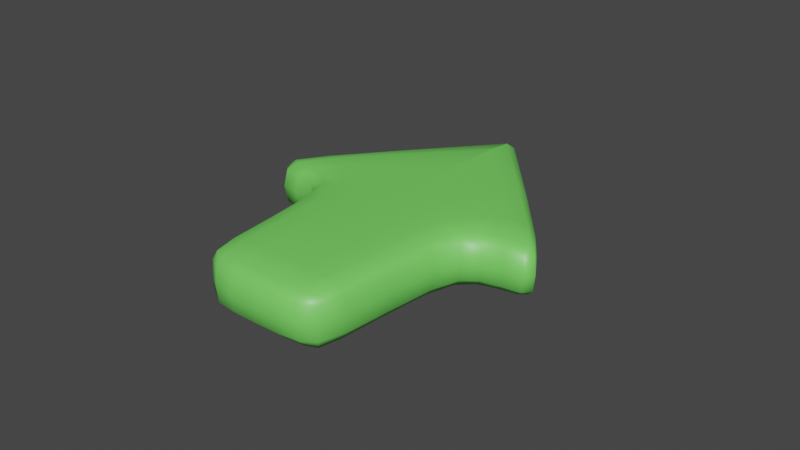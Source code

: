 # Source: Arrow.blend  (saved by Blender 2.80.39; exported with 4.5.12 LTS)
import bpy
from mathutils import Matrix  # noqa: F401  (used for matrix-valued properties, if any)

bpy.ops.wm.read_factory_settings(use_empty=True)
scene = bpy.context.scene
scene.name = 'Scene'

# ---- collections
col_collection = bpy.data.collections.new('Collection'); scene.collection.children.link(col_collection)

# ---- materials (node trees are filled in below, after node groups)
mat_material = bpy.data.materials.new('Material')
mat_material.alpha_threshold = 0.0
mat_material.use_transparent_shadow = False
mat_material.roughness = 0.5
mat_material.line_color = (0.0, 0.0, 0.0, 1.0)

# ---- material node trees
mat_material.use_nodes = True; mat_material.node_tree.nodes.clear()
_N = mat_material.node_tree.nodes; _L = mat_material.node_tree.links
n0 = _N.new('ShaderNodeOutputMaterial'); n0.name = 'Material Output'; n0.location = (300, 300)
n1 = _N.new('ShaderNodeBsdfPrincipled'); n1.name = 'Principled BSDF'; n1.location = (10, 300)
n1.distribution = 'GGX'
n1.subsurface_method = 'BURLEY'
n1.inputs[0].default_value = (0.1838, 0.8, 0.1185, 1.0)
n1.inputs[3].default_value = 1.45
n1.inputs[13].default_value = 1.0
_L.new(n1.outputs[0], n0.inputs[0])
n0.is_active_output = True

# ---- world
world_world = bpy.data.worlds.new('World'); scene.world = world_world
world_world.use_nodes = True; world_world.node_tree.nodes.clear()
_N = world_world.node_tree.nodes; _L = world_world.node_tree.links
n0 = _N.new('ShaderNodeOutputWorld'); n0.name = 'World Output'; n0.location = (300, 300)
n1 = _N.new('ShaderNodeBackground'); n1.name = 'Background'; n1.location = (10, 300)
n1.inputs[0].default_value = (0.05088, 0.05088, 0.05088, 1.0)
_L.new(n1.outputs[0], n0.inputs[0])
n0.is_active_output = True
world_world.color = (0.05088, 0.05088, 0.05088)
world_world.use_sun_shadow = False
world_world.sun_shadow_jitter_overblur = 0.0

# ---- meshes
me_cube = bpy.data.meshes.new('Cube')
me_cube.from_pydata([(0.2996, 0.6037, 0.2387), (0.3948, 0.511, 0.1405), (0.3578, 0.6188, 0.1405), (0.3947, 0.511, -0.1405), (0.2995, 0.6037, -0.2387), (0.3578, 0.6188, -0.1405), (0.1334, 0.1127, 0.2387), (0.1301, 0.01718, 0.1405), (0.1906, 0.1127, 0.1405), (0.1333, 0.1127, -0.2387), (0.1905, 0.1127, -0.1405), (0.1301, 0.01718, -0.1405), (-6.209e-10, 1.042, -0.1416), (-2.484e-09, 0.9142, -0.2462), (0.0, 0.009667, 0.1416), (0.0, 0.1117, 0.2462), (0.1522, 0.3923, 0.2462), (0.2193, 0.3859, 0.1416), (0.2859, 0.4943, 0.1416), (0.2068, 0.5381, 0.2462), (0.0, 0.1117, -0.2462), (0.0, 0.009667, -0.1416), (0.0, 0.9142, 0.2462), (0.0, 1.042, 0.1416), (0.2064, 0.5381, -0.2462), (0.2857, 0.4943, -0.1416), (0.2191, 0.3859, -0.1416), (0.1518, 0.3923, -0.2462), (-6.209e-10, 0.6037, -0.2558), (0.0, 0.394, -0.2558), (0.0, 0.394, 0.2558), (0.0, 0.6037, 0.2558), (-0.2996, 0.6037, 0.2387), (-0.3578, 0.6188, 0.1405), (-0.3948, 0.511, 0.1405), (-0.3947, 0.511, -0.1405), (-0.3578, 0.6188, -0.1405), (-0.2995, 0.6037, -0.2387), (-0.1334, 0.1127, 0.2387), (-0.1906, 0.1127, 0.1405), (-0.1301, 0.01718, 0.1405), (-0.1333, 0.1127, -0.2387), (-0.1301, 0.01718, -0.1405), (-0.1905, 0.1127, -0.1405), (0.0, 0.9142, -0.2462), (0.0, 1.042, -0.1416), (0.0, 0.1117, 0.2462), (0.0, 0.009667, 0.1416), (-0.1522, 0.3923, 0.2462), (-0.2068, 0.5381, 0.2462), (-0.2859, 0.4943, 0.1416), (-0.2193, 0.3859, 0.1416), (0.0, 0.009667, -0.1416), (0.0, 0.1117, -0.2462), (6.209e-10, 1.042, 0.1416), (2.484e-09, 0.9142, 0.2462), (-0.2064, 0.5381, -0.2462), (-0.1518, 0.3923, -0.2462), (-0.2191, 0.3859, -0.1416), (-0.2857, 0.4943, -0.1416), (0.0, 0.394, -0.2558), (0.0, 0.6037, -0.2558), (6.209e-10, 0.6037, 0.2558), (0.0, 0.394, 0.2558), (0.3352, 0.6168, 0.215), (0.3678, 0.5344, 0.215), (0.4139, 0.5328, 0.1391), (0.4139, 0.5328, -0.1391), (0.3677, 0.5344, -0.215), (0.3352, 0.6168, -0.215), (0.1721, 0.1141, 0.215), (0.1295, 0.04053, 0.215), (0.1691, 0.04052, 0.1391), (0.1295, 0.04053, -0.215), (0.172, 0.1141, -0.215), (0.169, 0.04052, -0.1391), (0.1733, 0.4846, 0.2462), (0.1965, 0.3891, 0.2186), (0.2448, 0.4639, 0.1416), (0.2612, 0.5119, 0.2186), (0.1729, 0.4846, -0.2462), (0.2608, 0.5119, -0.2186), (0.2445, 0.4639, -0.1416), (0.1961, 0.3891, -0.2186), (-0.3678, 0.5344, 0.215), (-0.3352, 0.6168, 0.215), (-0.4139, 0.5328, 0.1391), (-0.3677, 0.5344, -0.215), (-0.4139, 0.5328, -0.1391), (-0.3352, 0.6168, -0.215), (-0.1295, 0.04053, 0.215), (-0.1721, 0.1141, 0.215), (-0.1691, 0.04052, 0.1391), (-0.172, 0.1141, -0.215), (-0.1295, 0.04053, -0.215), (-0.169, 0.04052, -0.1391), (-0.1965, 0.3891, 0.2186), (-0.1733, 0.4846, 0.2462), (-0.2612, 0.5119, 0.2186), (-0.2448, 0.4639, 0.1416), (-0.2608, 0.5119, -0.2186), (-0.1729, 0.4846, -0.2462), (-0.1961, 0.3891, -0.2186), (-0.2445, 0.4639, -0.1416), (0.1402, 0.2491, 0.2452), (0.2041, 0.2483, 0.1414), (0.0, 0.03692, -0.2186), (0.07276, 0.1118, -0.2452), (0.07078, 0.01061, -0.1414), (0.0, 1.004, 0.2186), (0.1686, 0.7394, 0.2452), (0.2063, 0.8019, 0.1414), (0.2526, 0.5768, -0.2452), (0.3424, 0.5049, -0.1414), (0.1685, 0.7394, -0.2452), (-1.785e-09, 1.004, -0.2186), (0.2063, 0.8019, -0.1414), (0.4024, 0.5052, -1.863e-09), (0.3655, 0.6188, 0.0), (0.1307, 0.01154, -1.863e-09), (0.1962, 0.1119, 0.0), (0.07282, 0.1118, 0.2452), (0.0, 0.03692, 0.2186), (0.07079, 0.01061, 0.1414), (0.2528, 0.5768, 0.2452), (0.3425, 0.5049, 0.1414), (0.1399, 0.2491, -0.2452), (0.204, 0.2483, -0.1414), (0.2264, 0.3847, 0.0), (0.2933, 0.4883, 0.0), (0.08295, 0.3938, -0.2546), (-7.761e-11, 0.4967, -0.2558), (0.1142, 0.5696, -0.2546), (0.0, 0.4967, 0.2558), (0.08316, 0.3938, 0.2546), (0.1144, 0.5696, 0.2546), (-0.2041, 0.2483, 0.1414), (-0.1402, 0.2491, 0.2452), (0.0, 0.03692, -0.2186), (-0.07078, 0.01061, -0.1414), (-0.07276, 0.1118, -0.2452), (1.785e-09, 1.004, 0.2186), (-0.2063, 0.8019, 0.1414), (-0.1686, 0.7394, 0.2452), (-0.3424, 0.5049, -0.1414), (-0.2526, 0.5768, -0.2452), (-0.2063, 0.8019, -0.1414), (0.0, 1.004, -0.2186), (-0.1685, 0.7394, -0.2452), (-0.3655, 0.6188, -1.164e-09), (-0.4024, 0.5052, 9.313e-10), (-0.1962, 0.1119, 6.985e-10), (-0.1307, 0.01154, 9.313e-10), (-0.07079, 0.01061, 0.1414), (0.0, 0.03692, 0.2186), (-0.07282, 0.1118, 0.2452), (-0.3425, 0.5049, 0.1414), (-0.2528, 0.5768, 0.2452), (-0.204, 0.2483, -0.1414), (-0.1399, 0.2491, -0.2452), (-0.2933, 0.4883, -1.164e-09), (-0.2264, 0.3847, -1.863e-09), (-0.1142, 0.5696, -0.2546), (0.0, 0.4967, -0.2558), (-0.08295, 0.3938, -0.2546), (7.761e-11, 0.4967, 0.2558), (-0.1144, 0.5696, 0.2546), (-0.08316, 0.3938, 0.2546), (-7.761e-11, 1.054, 0.0), (0.0, 0.7606, 0.2546), (-1.785e-09, 0.7606, -0.2546), (0.0, 0.2492, 0.2546), (0.0, 0.002417, 0.0), (0.0, 0.2492, -0.2546), (7.761e-11, 1.054, 0.0), (1.785e-09, 0.7606, 0.2546), (0.0, 0.7606, -0.2546), (0.0, 0.2492, 0.2546), (0.0, 0.002417, 0.0), (0.0, 0.2492, -0.2546), (-0.2114, 0.8068, -4.657e-10), (0.07075, 0.003557, 0.0), (0.1408, 0.6591, 0.2535), (0.07616, 0.2492, -0.2535), (0.2111, 0.2481, 0.0), (0.1407, 0.6591, -0.2535), (0.0763, 0.2492, 0.2535), (0.3503, 0.498, 0.0), (-0.07075, 0.003557, -9.313e-10), (-0.1408, 0.6591, 0.2535), (-0.07616, 0.2492, -0.2535), (-0.2111, 0.2481, -4.657e-10), (-0.1407, 0.6591, -0.2535), (-0.0763, 0.2492, 0.2535), (-0.3503, 0.498, -3.027e-09), (0.3927, 0.5442, 0.2048), (0.3927, 0.5442, -0.2048), (0.1619, 0.05052, 0.2048), (0.1618, 0.05052, -0.2048), (0.2213, 0.4737, 0.2186), (0.2209, 0.4737, -0.2186), (-0.3927, 0.5442, 0.2048), (-0.3927, 0.5442, -0.2048), (-0.1619, 0.05052, 0.2048), (-0.1618, 0.05052, -0.2048), (-0.2213, 0.4737, 0.2186), (-0.2209, 0.4737, -0.2186), (0.182, 0.2489, 0.2181), (0.07113, 0.03737, -0.2181), (0.1914, 0.7843, 0.2181), (0.3155, 0.5277, -0.2181), (0.1914, 0.7843, -0.2181), (0.421, 0.5297, 0.0), (0.1717, 0.0378, 0.0), (0.07115, 0.03737, 0.2181), (0.3157, 0.5277, 0.2181), (0.1818, 0.2489, -0.2181), (0.2519, 0.4603, 0.0), (0.09504, 0.4919, -0.2546), (0.09529, 0.4919, 0.2546), (-0.182, 0.2489, 0.2181), (-0.07113, 0.03737, -0.2181), (-0.1914, 0.7843, 0.2181), (-0.3155, 0.5277, -0.2181), (-0.1914, 0.7843, -0.2181), (-0.421, 0.5297, -2.328e-10), (-0.1717, 0.0378, 4.657e-10), (-0.07115, 0.03737, 0.2181), (-0.3157, 0.5277, 0.2181), (-0.1818, 0.2489, -0.2181), (-0.2519, 0.4603, -4.657e-10), (-0.09504, 0.4919, -0.2546), (-0.09529, 0.4919, 0.2546), (0.2114, 0.8068, 0.0)], [], [(45, 146, 180, 174), (146, 36, 149, 180), (180, 149, 33, 142), (174, 180, 142, 54), (11, 119, 181, 108), (119, 7, 123, 181), (181, 123, 14, 172), (108, 181, 172, 21), (0, 110, 182, 124), (110, 22, 169, 182), (182, 169, 31, 135), (124, 182, 135, 19), (29, 130, 183, 173), (130, 27, 126, 183), (183, 126, 9, 107), (173, 183, 107, 20), (26, 128, 184, 127), (128, 17, 105, 184), (184, 105, 8, 120), (127, 184, 120, 10), (13, 114, 185, 170), (114, 4, 112, 185), (185, 112, 24, 132), (170, 185, 132, 28), (16, 134, 186, 104), (134, 30, 171, 186), (186, 171, 15, 121), (104, 186, 121, 6), (3, 117, 187, 113), (117, 1, 125, 187), (187, 125, 18, 129), (113, 187, 129, 25), (42, 139, 188, 152), (139, 52, 178, 188), (188, 178, 47, 153), (152, 188, 153, 40), (32, 157, 189, 143), (157, 49, 166, 189), (189, 166, 62, 175), (143, 189, 175, 55), (60, 179, 190, 164), (179, 53, 140, 190), (190, 140, 41, 159), (164, 190, 159, 57), (58, 158, 191, 161), (158, 43, 151, 191), (191, 151, 39, 136), (161, 191, 136, 51), (44, 176, 192, 148), (176, 61, 162, 192), (192, 162, 56, 145), (148, 192, 145, 37), (48, 137, 193, 167), (137, 38, 155, 193), (193, 155, 46, 177), (167, 193, 177, 63), (35, 144, 194, 150), (144, 59, 160, 194), (194, 160, 50, 156), (150, 194, 156, 34), (0, 65, 195, 64), (1, 66, 195, 65), (2, 64, 195, 66), (3, 68, 196, 67), (4, 69, 196, 68), (5, 67, 196, 69), (6, 71, 197, 70), (7, 72, 197, 71), (8, 70, 197, 72), (9, 74, 198, 73), (10, 75, 198, 74), (11, 73, 198, 75), (16, 77, 199, 76), (77, 17, 78, 199), (199, 78, 18, 79), (76, 199, 79, 19), (24, 81, 200, 80), (81, 25, 82, 200), (200, 82, 26, 83), (80, 200, 83, 27), (32, 85, 201, 84), (33, 86, 201, 85), (34, 84, 201, 86), (35, 88, 202, 87), (36, 89, 202, 88), (37, 87, 202, 89), (38, 91, 203, 90), (39, 92, 203, 91), (40, 90, 203, 92), (41, 94, 204, 93), (42, 95, 204, 94), (43, 93, 204, 95), (48, 97, 205, 96), (97, 49, 98, 205), (205, 98, 50, 99), (96, 205, 99, 51), (56, 101, 206, 100), (101, 57, 102, 206), (206, 102, 58, 103), (100, 206, 103, 59), (16, 104, 207, 77), (104, 6, 70, 207), (207, 70, 8, 105), (77, 207, 105, 17), (20, 107, 208, 106), (107, 9, 73, 208), (208, 73, 11, 108), (106, 208, 108, 21), (22, 110, 209, 109), (110, 0, 64, 209), (209, 64, 2, 111), (109, 209, 111, 23), (24, 112, 210, 81), (112, 4, 68, 210), (210, 68, 3, 113), (81, 210, 113, 25), (4, 114, 211, 69), (114, 13, 115, 211), (211, 115, 12, 116), (69, 211, 116, 5), (1, 117, 212, 66), (117, 3, 67, 212), (212, 67, 5, 118), (66, 212, 118, 2), (7, 119, 213, 72), (119, 11, 75, 213), (213, 75, 10, 120), (72, 213, 120, 8), (6, 121, 214, 71), (121, 15, 122, 214), (214, 122, 14, 123), (71, 214, 123, 7), (0, 124, 215, 65), (124, 19, 79, 215), (215, 79, 18, 125), (65, 215, 125, 1), (9, 126, 216, 74), (126, 27, 83, 216), (216, 83, 26, 127), (74, 216, 127, 10), (17, 128, 217, 78), (128, 26, 82, 217), (217, 82, 25, 129), (78, 217, 129, 18), (27, 130, 218, 80), (130, 29, 131, 218), (218, 131, 28, 132), (80, 218, 132, 24), (30, 134, 219, 133), (134, 16, 76, 219), (219, 76, 19, 135), (133, 219, 135, 31), (51, 136, 220, 96), (136, 39, 91, 220), (220, 91, 38, 137), (96, 220, 137, 48), (52, 139, 221, 138), (139, 42, 94, 221), (221, 94, 41, 140), (138, 221, 140, 53), (54, 142, 222, 141), (142, 33, 85, 222), (222, 85, 32, 143), (141, 222, 143, 55), (59, 144, 223, 100), (144, 35, 87, 223), (223, 87, 37, 145), (100, 223, 145, 56), (36, 146, 224, 89), (146, 45, 147, 224), (224, 147, 44, 148), (89, 224, 148, 37), (33, 149, 225, 86), (149, 36, 88, 225), (225, 88, 35, 150), (86, 225, 150, 34), (39, 151, 226, 92), (151, 43, 95, 226), (226, 95, 42, 152), (92, 226, 152, 40), (40, 153, 227, 90), (153, 47, 154, 227), (227, 154, 46, 155), (90, 227, 155, 38), (34, 156, 228, 84), (156, 50, 98, 228), (228, 98, 49, 157), (84, 228, 157, 32), (43, 158, 229, 93), (158, 58, 102, 229), (229, 102, 57, 159), (93, 229, 159, 41), (50, 160, 230, 99), (160, 59, 103, 230), (230, 103, 58, 161), (99, 230, 161, 51), (56, 162, 231, 101), (162, 61, 163, 231), (231, 163, 60, 164), (101, 231, 164, 57), (62, 166, 232, 165), (166, 49, 97, 232), (232, 97, 48, 167), (165, 232, 167, 63), (12, 168, 233, 116), (168, 23, 111, 233), (233, 111, 2, 118), (116, 233, 118, 5)])
me_cube.polygons.foreach_set('use_smooth', [True] * 208)
_uv = me_cube.uv_layers.new(name='UVMap')
_uv.uv.foreach_set('vector', [0.6808, 0.6269, 0.6782, 0.6824, 0.75, 0.6812, 0.75, 0.6255, 0.6782, 0.6824, 0.6486, 0.7399, 0.75, 0.7255, 0.75, 0.6812, 0.75, 0.6812, 0.75, 0.7255, 0.8514, 0.7399, 0.8218, 0.6824, 0.75, 0.6255, 0.75, 0.6812, 0.8218, 0.6824, 0.8192, 0.6269, 0.4033, 0.2946, 0.5, 0.2946, 0.5, 0.3315, 0.4033, 0.3315, 0.5, 0.2946, 0.5967, 0.2946, 0.5967, 0.3315, 0.5, 0.3315, 0.5, 0.3315, 0.5967, 0.3315, 0.5967, 0.375, 0.5, 0.375, 0.4033, 0.3315, 0.5, 0.3315, 0.5, 0.375, 0.4033, 0.375, 0.4291, 0.01314, 0.46, 0.01348, 0.4695, 0.02563, 0.4454, 0.02281, 0.46, 0.01348, 0.5, 0.01393, 0.5, 0.02949, 0.4695, 0.02563, 0.4695, 0.02563, 0.5, 0.02949, 0.5, 0.049, 0.4799, 0.04032, 0.4454, 0.02281, 0.4695, 0.02563, 0.4799, 0.04032, 0.464, 0.03419, 0.5, 0.8655, 0.5489, 0.8515, 0.5449, 0.9057, 0.5, 0.9132, 0.5489, 0.8515, 0.6031, 0.8149, 0.5832, 0.8976, 0.5449, 0.9057, 0.5449, 0.9057, 0.5832, 0.8976, 0.5802, 0.955, 0.5438, 0.9579, 0.5, 0.9132, 0.5449, 0.9057, 0.5438, 0.9579, 0.5, 0.9609, 0.1533, 0.5847, 0.25, 0.5847, 0.25, 0.647, 0.1533, 0.647, 0.25, 0.5847, 0.3467, 0.5847, 0.3467, 0.647, 0.25, 0.647, 0.25, 0.647, 0.3467, 0.647, 0.3467, 0.7253, 0.25, 0.7253, 0.1533, 0.647, 0.25, 0.647, 0.25, 0.7253, 0.1533, 0.7253, 0.5, 0.7639, 0.5421, 0.7632, 0.5308, 0.7756, 0.5, 0.7795, 0.5421, 0.7632, 0.5932, 0.7594, 0.5562, 0.7726, 0.5308, 0.7756, 0.5308, 0.7756, 0.5562, 0.7726, 0.5311, 0.7864, 0.5195, 0.7906, 0.5, 0.7795, 0.5308, 0.7756, 0.5195, 0.7906, 0.5, 0.799, 0.4143, 0.09501, 0.4528, 0.1041, 0.4554, 0.1563, 0.4181, 0.1506, 0.4528, 0.1041, 0.5, 0.1155, 0.5, 0.1632, 0.4554, 0.1563, 0.4554, 0.1563, 0.5, 0.1632, 0.5, 0.2109, 0.4562, 0.2079, 0.4181, 0.1506, 0.4554, 0.1563, 0.4562, 0.2079, 0.4197, 0.205, 0.1486, 0.5139, 0.2502, 0.511, 0.2499, 0.5199, 0.1527, 0.5202, 0.2502, 0.511, 0.3467, 0.5107, 0.3467, 0.5198, 0.2499, 0.5199, 0.2499, 0.5199, 0.3467, 0.5198, 0.3467, 0.532, 0.25, 0.532, 0.1527, 0.5202, 0.2499, 0.5199, 0.25, 0.532, 0.1533, 0.532, 0.4308, 0.2855, 0.4308, 0.3302, 0.5, 0.3303, 0.5, 0.2857, 0.4308, 0.3302, 0.4308, 0.375, 0.5, 0.375, 0.5, 0.3303, 0.5, 0.3303, 0.5, 0.375, 0.5692, 0.375, 0.5692, 0.3302, 0.5, 0.2857, 0.5, 0.3303, 0.5692, 0.3302, 0.5692, 0.2855, 0.4148, 0.01177, 0.4361, 0.0212, 0.4681, 0.02465, 0.4574, 0.01021, 0.4361, 0.0212, 0.4546, 0.03011, 0.4773, 0.03666, 0.4681, 0.02465, 0.4681, 0.02465, 0.4773, 0.03666, 0.5, 0.04322, 0.5, 0.0281, 0.4574, 0.01021, 0.4681, 0.02465, 0.5, 0.0281, 0.5, 0.008651, 0.5, 0.8467, 0.5, 0.9132, 0.5455, 0.9063, 0.5461, 0.8342, 0.5, 0.9132, 0.5, 0.9797, 0.5449, 0.9783, 0.5455, 0.9063, 0.5455, 0.9063, 0.5449, 0.9783, 0.5898, 0.9769, 0.5909, 0.8993, 0.5461, 0.8342, 0.5455, 0.9063, 0.5909, 0.8993, 0.5921, 0.8218, 0.1486, 0.5579, 0.1755, 0.6443, 0.25, 0.6442, 0.25, 0.5803, 0.1755, 0.6443, 0.1486, 0.7296, 0.25, 0.707, 0.25, 0.6442, 0.25, 0.6442, 0.25, 0.707, 0.3514, 0.7296, 0.3245, 0.6443, 0.25, 0.5803, 0.25, 0.6442, 0.3245, 0.6443, 0.3514, 0.5579, 0.5, 0.7587, 0.5, 0.7781, 0.532, 0.7746, 0.5426, 0.7602, 0.5, 0.7781, 0.5, 0.7932, 0.523, 0.7866, 0.532, 0.7746, 0.532, 0.7746, 0.523, 0.7866, 0.5501, 0.778, 0.5644, 0.771, 0.5426, 0.7602, 0.532, 0.7746, 0.5644, 0.771, 0.5852, 0.7618, 0.4078, 0.07178, 0.409, 0.1493, 0.4545, 0.1563, 0.4539, 0.08423, 0.409, 0.1493, 0.4102, 0.2269, 0.4551, 0.2283, 0.4545, 0.1563, 0.4545, 0.1563, 0.4551, 0.2283, 0.5, 0.2297, 0.5, 0.1632, 0.4539, 0.08423, 0.4545, 0.1563, 0.5, 0.1632, 0.5, 0.09668, 0.1856, 0.5072, 0.1786, 0.5211, 0.2501, 0.52, 0.2506, 0.5087, 0.1786, 0.5211, 0.1486, 0.537, 0.25, 0.5329, 0.2501, 0.52, 0.2501, 0.52, 0.25, 0.5329, 0.3514, 0.537, 0.3218, 0.5214, 0.2506, 0.5087, 0.2501, 0.52, 0.3218, 0.5214, 0.3192, 0.5103, 0.4291, 0.01314, 0.4126, 0.01281, 0.4029, 0.007553, 0.4165, 0.006376, 0.4036, 0.01181, 0.3943, 0.005228, 0.4029, 0.007553, 0.4126, 0.01281, 0.406, 0.00158, 0.4165, 0.006376, 0.4029, 0.007553, 0.3943, 0.005228, 0.1486, 0.5139, 0.1386, 0.5144, 0.1482, 0.5096, 0.1792, 0.5065, 0.125, 0.5188, 0.1426, 0.5098, 0.1482, 0.5096, 0.1386, 0.5144, 0.1808, 0.5031, 0.1792, 0.5065, 0.1482, 0.5096, 0.1426, 0.5098, 0.4197, 0.205, 0.4208, 0.2342, 0.401, 0.2294, 0.396, 0.2028, 0.4196, 0.2459, 0.3947, 0.2343, 0.401, 0.2294, 0.4208, 0.2342, 0.381, 0.2024, 0.396, 0.2028, 0.401, 0.2294, 0.3947, 0.2343, 0.5802, 0.955, 0.604, 0.9528, 0.599, 0.9794, 0.5792, 0.9842, 0.619, 0.9524, 0.6053, 0.9843, 0.599, 0.9794, 0.604, 0.9528, 0.5804, 0.9959, 0.5792, 0.9842, 0.599, 0.9794, 0.6053, 0.9843, 0.4143, 0.09501, 0.3903, 0.08951, 0.3848, 0.05634, 0.4064, 0.06227, 0.3903, 0.08951, 0.375, 0.08619, 0.375, 0.05381, 0.3848, 0.05634, 0.3848, 0.05634, 0.375, 0.05381, 0.375, 0.0386, 0.3776, 0.03939, 0.4064, 0.06227, 0.3848, 0.05634, 0.3776, 0.03939, 0.3958, 0.0449, 0.5311, 0.7864, 0.5487, 0.7809, 0.5351, 0.788, 0.5296, 0.789, 0.5487, 0.7809, 0.5549, 0.7806, 0.5393, 0.7875, 0.5351, 0.788, 0.5351, 0.788, 0.5393, 0.7875, 0.5277, 0.7926, 0.524, 0.7941, 0.5296, 0.789, 0.5351, 0.788, 0.524, 0.7941, 0.5204, 0.7957, 0.4148, 0.01177, 0.3998, 0.005886, 0.3988, 0.007084, 0.4058, 0.01063, 0.3848, 0.0, 0.3907, 0.00474, 0.3988, 0.007084, 0.3998, 0.005886, 0.3967, 0.00948, 0.4058, 0.01063, 0.3988, 0.007084, 0.3907, 0.00474, 0.1856, 0.5072, 0.1574, 0.5041, 0.1452, 0.5093, 0.1443, 0.5151, 0.1533, 0.5, 0.1398, 0.5094, 0.1452, 0.5093, 0.1574, 0.5041, 0.1297, 0.519, 0.1443, 0.5151, 0.1452, 0.5093, 0.1398, 0.5094, 0.4102, 0.2269, 0.3926, 0.2261, 0.3986, 0.2341, 0.4105, 0.2384, 0.375, 0.2253, 0.3929, 0.2376, 0.3986, 0.2341, 0.3926, 0.2261, 0.4107, 0.25, 0.4105, 0.2384, 0.3986, 0.2341, 0.3929, 0.2376, 0.5898, 0.9769, 0.5895, 0.9884, 0.6014, 0.9841, 0.6074, 0.9761, 0.5893, 1.0, 0.6071, 0.9876, 0.6014, 0.9841, 0.5895, 0.9884, 0.625, 0.9753, 0.6074, 0.9761, 0.6014, 0.9841, 0.6071, 0.9876, 0.4078, 0.07178, 0.3914, 0.05519, 0.3832, 0.05307, 0.3914, 0.06754, 0.3914, 0.05519, 0.375, 0.0386, 0.375, 0.0386, 0.3832, 0.05307, 0.3832, 0.05307, 0.375, 0.0386, 0.375, 0.0386, 0.375, 0.05095, 0.3914, 0.06754, 0.3832, 0.05307, 0.375, 0.05095, 0.375, 0.0633, 0.5501, 0.778, 0.5283, 0.7899, 0.5346, 0.7882, 0.5466, 0.7815, 0.5283, 0.7899, 0.5182, 0.7967, 0.5238, 0.7943, 0.5346, 0.7882, 0.5346, 0.7882, 0.5238, 0.7943, 0.5277, 0.7926, 0.5386, 0.7878, 0.5466, 0.7815, 0.5346, 0.7882, 0.5386, 0.7878, 0.5496, 0.783, 0.4143, 0.09501, 0.4181, 0.1506, 0.3932, 0.1468, 0.3903, 0.08951, 0.4181, 0.1506, 0.4197, 0.205, 0.396, 0.2028, 0.3932, 0.1468, 0.3932, 0.1468, 0.396, 0.2028, 0.381, 0.2024, 0.3757, 0.1443, 0.3903, 0.08951, 0.3932, 0.1468, 0.3757, 0.1443, 0.375, 0.08619, 0.5, 0.9609, 0.5438, 0.9579, 0.5435, 0.9864, 0.5, 0.9875, 0.5438, 0.9579, 0.5802, 0.955, 0.5792, 0.9842, 0.5435, 0.9864, 0.5435, 0.9864, 0.5792, 0.9842, 0.5804, 0.9959, 0.5435, 0.9995, 0.5, 0.9875, 0.5435, 0.9864, 0.5435, 0.9995, 0.5, 1.0, 0.5, 0.01393, 0.46, 0.01348, 0.4521, 0.005554, 0.5, 0.004986, 0.46, 0.01348, 0.4291, 0.01314, 0.4165, 0.006376, 0.4521, 0.005554, 0.4521, 0.005554, 0.4165, 0.006376, 0.406, 0.00158, 0.445, 0.0001975, 0.5, 0.004986, 0.4521, 0.005554, 0.445, 0.0001975, 0.5, 0.0, 0.5311, 0.7864, 0.5562, 0.7726, 0.5697, 0.7713, 0.5487, 0.7809, 0.5562, 0.7726, 0.5932, 0.7594, 0.5953, 0.7603, 0.5697, 0.7713, 0.5697, 0.7713, 0.5953, 0.7603, 0.6033, 0.7595, 0.5771, 0.7709, 0.5487, 0.7809, 0.5697, 0.7713, 0.5771, 0.7709, 0.5549, 0.7806, 0.5932, 0.7594, 0.5421, 0.7632, 0.5502, 0.7554, 0.6012, 0.7556, 0.5421, 0.7632, 0.5, 0.7639, 0.5, 0.755, 0.5502, 0.7554, 0.5502, 0.7554, 0.5, 0.755, 0.5, 0.75, 0.5576, 0.75, 0.6012, 0.7556, 0.5502, 0.7554, 0.5576, 0.75, 0.6152, 0.75, 0.3467, 0.5107, 0.2502, 0.511, 0.2529, 0.5048, 0.3467, 0.5046, 0.2502, 0.511, 0.1486, 0.5139, 0.1792, 0.5065, 0.2529, 0.5048, 0.2529, 0.5048, 0.1792, 0.5065, 0.1808, 0.5031, 0.2534, 0.5004, 0.3467, 0.5046, 0.2529, 0.5048, 0.2534, 0.5004, 0.3467, 0.5, 0.5967, 0.2946, 0.5, 0.2946, 0.5, 0.269, 0.5967, 0.269, 0.5, 0.2946, 0.4033, 0.2946, 0.4033, 0.269, 0.5, 0.269, 0.5, 0.269, 0.4033, 0.269, 0.4033, 0.25, 0.5, 0.25, 0.5967, 0.269, 0.5, 0.269, 0.5, 0.25, 0.5967, 0.25, 0.4197, 0.205, 0.4562, 0.2079, 0.4565, 0.2364, 0.4208, 0.2342, 0.4562, 0.2079, 0.5, 0.2109, 0.5, 0.2375, 0.4565, 0.2364, 0.4565, 0.2364, 0.5, 0.2375, 0.5, 0.25, 0.4565, 0.2495, 0.4208, 0.2342, 0.4565, 0.2364, 0.4565, 0.2495, 0.4196, 0.2459, 0.4291, 0.01314, 0.4454, 0.02281, 0.4318, 0.02169, 0.4126, 0.01281, 0.4454, 0.02281, 0.464, 0.03419, 0.455, 0.03229, 0.4318, 0.02169, 0.4318, 0.02169, 0.455, 0.03229, 0.4503, 0.03293, 0.4244, 0.02149, 0.4126, 0.01281, 0.4318, 0.02169, 0.4244, 0.02149, 0.4036, 0.01181, 0.5802, 0.955, 0.5832, 0.8976, 0.6069, 0.8939, 0.604, 0.9528, 0.5832, 0.8976, 0.6031, 0.8149, 0.6099, 0.8167, 0.6069, 0.8939, 0.6069, 0.8939, 0.6099, 0.8167, 0.625, 0.8133, 0.6243, 0.8914, 0.604, 0.9528, 0.6069, 0.8939, 0.6243, 0.8914, 0.619, 0.9524, 0.3467, 0.5847, 0.25, 0.5847, 0.25, 0.5496, 0.3467, 0.5496, 0.25, 0.5847, 0.1533, 0.5847, 0.1533, 0.5496, 0.25, 0.5496, 0.25, 0.5496, 0.1533, 0.5496, 0.1533, 0.532, 0.25, 0.532, 0.3467, 0.5496, 0.25, 0.5496, 0.25, 0.532, 0.3467, 0.532, 0.6031, 0.8149, 0.5489, 0.8515, 0.5547, 0.8227, 0.6099, 0.8043, 0.5489, 0.8515, 0.5, 0.8655, 0.5, 0.8389, 0.5547, 0.8227, 0.5547, 0.8227, 0.5, 0.8389, 0.5, 0.8264, 0.5625, 0.8075, 0.6099, 0.8043, 0.5547, 0.8227, 0.5625, 0.8075, 0.625, 0.7886, 0.5, 0.1155, 0.4528, 0.1041, 0.4473, 0.07387, 0.5, 0.08887, 0.4528, 0.1041, 0.4143, 0.09501, 0.4064, 0.06227, 0.4473, 0.07387, 0.4473, 0.07387, 0.4064, 0.06227, 0.3958, 0.0449, 0.4401, 0.05827, 0.5, 0.08887, 0.4473, 0.07387, 0.4401, 0.05827, 0.5, 0.07637, 0.3514, 0.5579, 0.3245, 0.6443, 0.3587, 0.6448, 0.3614, 0.5632, 0.3245, 0.6443, 0.3514, 0.7296, 0.3614, 0.7264, 0.3587, 0.6448, 0.3587, 0.6448, 0.3614, 0.7264, 0.375, 0.7263, 0.375, 0.6454, 0.3614, 0.5632, 0.3587, 0.6448, 0.375, 0.6454, 0.375, 0.5644, 0.4308, 0.375, 0.4308, 0.3302, 0.3926, 0.33, 0.3926, 0.375, 0.4308, 0.3302, 0.4308, 0.2855, 0.3926, 0.285, 0.3926, 0.33, 0.3926, 0.33, 0.3926, 0.285, 0.375, 0.2843, 0.375, 0.3296, 0.3926, 0.375, 0.3926, 0.33, 0.375, 0.3296, 0.375, 0.375, 0.8192, 0.6269, 0.8218, 0.6824, 0.8581, 0.6826, 0.8574, 0.6309, 0.8218, 0.6824, 0.8514, 0.7399, 0.8614, 0.7344, 0.8581, 0.6826, 0.8581, 0.6826, 0.8614, 0.7344, 0.875, 0.7287, 0.875, 0.6825, 0.8574, 0.6309, 0.8581, 0.6826, 0.875, 0.6825, 0.875, 0.6364, 0.1486, 0.537, 0.1786, 0.5211, 0.1423, 0.5244, 0.1386, 0.5352, 0.1786, 0.5211, 0.1856, 0.5072, 0.1443, 0.5151, 0.1423, 0.5244, 0.1423, 0.5244, 0.1443, 0.5151, 0.1297, 0.519, 0.1256, 0.5287, 0.1386, 0.5352, 0.1423, 0.5244, 0.1256, 0.5287, 0.125, 0.5386, 0.6486, 0.7399, 0.6782, 0.6824, 0.6419, 0.6826, 0.6386, 0.7344, 0.6782, 0.6824, 0.6808, 0.6269, 0.6426, 0.6309, 0.6419, 0.6826, 0.6419, 0.6826, 0.6426, 0.6309, 0.625, 0.6364, 0.625, 0.6825, 0.6386, 0.7344, 0.6419, 0.6826, 0.625, 0.6825, 0.625, 0.7287, 0.8514, 0.7399, 0.75, 0.7255, 0.75, 0.7436, 0.8473, 0.7451, 0.75, 0.7255, 0.6486, 0.7399, 0.6527, 0.7451, 0.75, 0.7436, 0.75, 0.7436, 0.6527, 0.7451, 0.6533, 0.75, 0.75, 0.75, 0.8473, 0.7451, 0.75, 0.7436, 0.75, 0.75, 0.8467, 0.75, 0.3514, 0.7296, 0.25, 0.707, 0.25, 0.7359, 0.3473, 0.7382, 0.25, 0.707, 0.1486, 0.7296, 0.1527, 0.7382, 0.25, 0.7359, 0.25, 0.7359, 0.1527, 0.7382, 0.1533, 0.75, 0.25, 0.75, 0.3473, 0.7382, 0.25, 0.7359, 0.25, 0.75, 0.3467, 0.75, 0.5692, 0.2855, 0.5692, 0.3302, 0.6074, 0.33, 0.6074, 0.2849, 0.5692, 0.3302, 0.5692, 0.375, 0.6074, 0.375, 0.6074, 0.33, 0.6074, 0.33, 0.6074, 0.375, 0.625, 0.375, 0.625, 0.3296, 0.6074, 0.2849, 0.6074, 0.33, 0.625, 0.3296, 0.625, 0.2842, 0.3192, 0.5103, 0.3218, 0.5214, 0.3581, 0.5243, 0.3574, 0.5139, 0.3218, 0.5214, 0.3514, 0.537, 0.3614, 0.5352, 0.3581, 0.5243, 0.3581, 0.5243, 0.3614, 0.5352, 0.375, 0.5386, 0.375, 0.5287, 0.3574, 0.5139, 0.3581, 0.5243, 0.375, 0.5287, 0.375, 0.5188, 0.1486, 0.7296, 0.1755, 0.6443, 0.1413, 0.6448, 0.1386, 0.7263, 0.1755, 0.6443, 0.1486, 0.5579, 0.1386, 0.5632, 0.1413, 0.6448, 0.1413, 0.6448, 0.1386, 0.5632, 0.125, 0.5643, 0.125, 0.6453, 0.1386, 0.7263, 0.1413, 0.6448, 0.125, 0.6453, 0.125, 0.7263, 0.3514, 0.537, 0.25, 0.5329, 0.25, 0.5487, 0.3478, 0.5468, 0.25, 0.5329, 0.1486, 0.537, 0.1522, 0.5468, 0.25, 0.5487, 0.25, 0.5487, 0.1522, 0.5468, 0.1486, 0.5579, 0.25, 0.5803, 0.3478, 0.5468, 0.25, 0.5487, 0.25, 0.5803, 0.3514, 0.5579, 0.5501, 0.778, 0.523, 0.7866, 0.5154, 0.7948, 0.5283, 0.7899, 0.523, 0.7866, 0.5, 0.7932, 0.5, 0.8011, 0.5154, 0.7948, 0.5154, 0.7948, 0.5, 0.8011, 0.5, 0.8046, 0.5099, 0.8003, 0.5283, 0.7899, 0.5154, 0.7948, 0.5099, 0.8003, 0.5182, 0.7967, 0.5, 0.04322, 0.4773, 0.03666, 0.4842, 0.04463, 0.5, 0.0511, 0.4773, 0.03666, 0.4546, 0.03011, 0.4685, 0.03817, 0.4842, 0.04463, 0.4842, 0.04463, 0.4685, 0.03817, 0.4795, 0.0457, 0.4898, 0.05017, 0.5, 0.0511, 0.4842, 0.04463, 0.4898, 0.05017, 0.5, 0.05465, 0.6533, 0.625, 0.75, 0.625, 0.75, 0.6826, 0.6533, 0.6826, 0.75, 0.625, 0.8467, 0.625, 0.8467, 0.6826, 0.75, 0.6826, 0.75, 0.6826, 0.8467, 0.6826, 0.8467, 0.7402, 0.75, 0.7402, 0.6533, 0.6826, 0.75, 0.6826, 0.75, 0.7402, 0.6533, 0.7402])
me_cube.materials.append(mat_material)
me_cube.use_remesh_preserve_volume = False
me_cube.use_remesh_preserve_attributes = False
me_cube.use_mirror_vertex_groups = False
me_cube.update()

# ---- objects
ob_arrow = bpy.data.objects.new('Arrow', me_cube)

# ---- transforms, parenting, visibility, modifiers, constraints
ob_arrow.location = (0.0, 0.0, 0.0)
ob_arrow.delta_scale = (0.112, 0.1129, 0.03792)
ob_arrow.lock_rotations_4d = False
ob_arrow.empty_display_type = 'ARROWS'
ob_arrow.lineart.crease_threshold = 0.0

# ---- collection membership
col_collection.objects.link(ob_arrow)

# ---- scene / render settings (as saved in the file)
scene.frame_start = 1; scene.frame_end = 250; scene.frame_set(1)
scene.render.engine = 'BLENDER_EEVEE_NEXT'
scene.render.motion_blur_shutter = 1.0
scene.cycles.use_denoising = False
scene.cycles.samples = 128
scene.cycles.sampling_pattern = 'TABULATED_SOBOL'
scene.cycles.use_adaptive_sampling = False
scene.cycles.use_light_tree = False
scene.view_settings.view_transform = 'Filmic'
bpy.context.view_layer.update()

# ---- added for rendering (the .blend has no active camera and no usable light): camera, sun
cam_auto = bpy.data.cameras.new('AutoCamera')
cam_auto.lens = 50.0
cam_auto.sensor_width = 36.0
cam_auto.clip_end = 1000.0
ob_auto_camera = bpy.data.objects.new('AutoCamera', cam_auto)
scene.collection.objects.link(ob_auto_camera)
ob_auto_camera.location = (0.185045, -0.162455, 0.148036)
ob_auto_camera.rotation_euler = (1.09748, -7.21219e-08, 0.694738)
scene.camera = ob_auto_camera
light_auto_sun = bpy.data.lights.new('AutoSun', 'SUN')
light_auto_sun.energy = 3.0
light_auto_sun.angle = 0.0523599
ob_auto_sun = bpy.data.objects.new('AutoSun', light_auto_sun)
scene.collection.objects.link(ob_auto_sun)
ob_auto_sun.rotation_euler = (0.872665, 0.174533, 0.523599)
bpy.context.view_layer.update()
